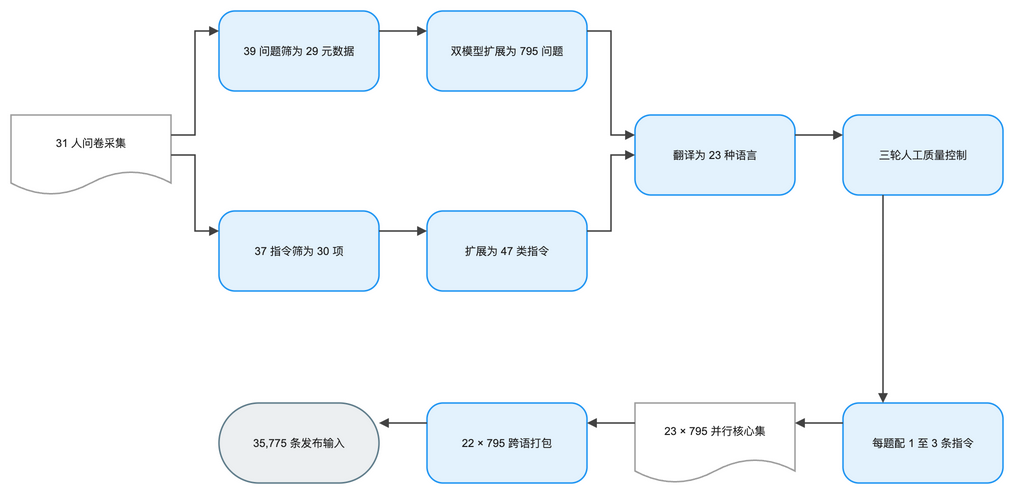

The diagram above was exported from draw.io. Its source (the exported page's mxGraphModel, read from the mxfile embedded in the PNG):
<mxGraphModel dx="1120" dy="720" grid="1" gridSize="8" guides="1" tooltips="1" connect="1" arrows="1" fold="1" page="1" pageScale="1" pageWidth="1072" pageHeight="592" math="1" background="#FFFFFF">
  <root>
    <mxCell id="0" />
    <mxCell id="1" parent="0" />
    <mxCell id="2" value="31 人问卷采集" style="shape=document;boundedLbl=1;html=1;whiteSpace=wrap;fillColor=#FFFFFF;strokeColor=#9E9E9E;strokeWidth=1.5;fontColor=#212121;fontSize=11;fontFamily=Arial, Helvetica, sans-serif;verticalAlign=middle;align=center" vertex="1" parent="1">
      <mxGeometry x="0" y="144" width="160" height="80" as="geometry" />
    </mxCell>
    <mxCell id="3" value="39 问题筛为 29 元数据" style="rounded=1;arcSize=20;html=1;whiteSpace=wrap;fillColor=#E3F2FD;strokeColor=#2196F3;strokeWidth=1.5;fontColor=#212121;fontSize=11;fontFamily=Arial, Helvetica, sans-serif;verticalAlign=middle;align=center" vertex="1" parent="1">
      <mxGeometry x="208" y="40" width="160" height="80" as="geometry" />
    </mxCell>
    <mxCell id="4" value="双模型扩展为 795 问题" style="rounded=1;arcSize=20;html=1;whiteSpace=wrap;fillColor=#E3F2FD;strokeColor=#2196F3;strokeWidth=1.5;fontColor=#212121;fontSize=11;fontFamily=Arial, Helvetica, sans-serif;verticalAlign=middle;align=center" vertex="1" parent="1">
      <mxGeometry x="416" y="40" width="160" height="80" as="geometry" />
    </mxCell>
    <mxCell id="5" value="37 指令筛为 30 项" style="rounded=1;arcSize=20;html=1;whiteSpace=wrap;fillColor=#E3F2FD;strokeColor=#2196F3;strokeWidth=1.5;fontColor=#212121;fontSize=11;fontFamily=Arial, Helvetica, sans-serif;verticalAlign=middle;align=center" vertex="1" parent="1">
      <mxGeometry x="208" y="240" width="160" height="80" as="geometry" />
    </mxCell>
    <mxCell id="6" value="扩展为 47 类指令" style="rounded=1;arcSize=20;html=1;whiteSpace=wrap;fillColor=#E3F2FD;strokeColor=#2196F3;strokeWidth=1.5;fontColor=#212121;fontSize=11;fontFamily=Arial, Helvetica, sans-serif;verticalAlign=middle;align=center" vertex="1" parent="1">
      <mxGeometry x="416" y="240" width="160" height="80" as="geometry" />
    </mxCell>
    <mxCell id="7" value="翻译为 23 种语言" style="rounded=1;arcSize=20;html=1;whiteSpace=wrap;fillColor=#E3F2FD;strokeColor=#2196F3;strokeWidth=1.5;fontColor=#212121;fontSize=11;fontFamily=Arial, Helvetica, sans-serif;verticalAlign=middle;align=center" vertex="1" parent="1">
      <mxGeometry x="624" y="144" width="160" height="80" as="geometry" />
    </mxCell>
    <mxCell id="8" value="三轮人工质量控制" style="rounded=1;arcSize=20;html=1;whiteSpace=wrap;fillColor=#E3F2FD;strokeColor=#2196F3;strokeWidth=1.5;fontColor=#212121;fontSize=11;fontFamily=Arial, Helvetica, sans-serif;verticalAlign=middle;align=center" vertex="1" parent="1">
      <mxGeometry x="832" y="144" width="160" height="80" as="geometry" />
    </mxCell>
    <mxCell id="9" value="每题配 1 至 3 条指令" style="rounded=1;arcSize=20;html=1;whiteSpace=wrap;fillColor=#E3F2FD;strokeColor=#2196F3;strokeWidth=1.5;fontColor=#212121;fontSize=11;fontFamily=Arial, Helvetica, sans-serif;verticalAlign=middle;align=center" vertex="1" parent="1">
      <mxGeometry x="832" y="432" width="160" height="80" as="geometry" />
    </mxCell>
    <mxCell id="10" value="23 × 795 并行核心集" style="shape=document;boundedLbl=1;html=1;whiteSpace=wrap;fillColor=#FFFFFF;strokeColor=#9E9E9E;strokeWidth=1.5;fontColor=#212121;fontSize=11;fontFamily=Arial, Helvetica, sans-serif;verticalAlign=middle;align=center" vertex="1" parent="1">
      <mxGeometry x="624" y="432" width="160" height="80" as="geometry" />
    </mxCell>
    <mxCell id="11" value="22 × 795 跨语打包" style="rounded=1;arcSize=20;html=1;whiteSpace=wrap;fillColor=#E3F2FD;strokeColor=#2196F3;strokeWidth=1.5;fontColor=#212121;fontSize=11;fontFamily=Arial, Helvetica, sans-serif;verticalAlign=middle;align=center" vertex="1" parent="1">
      <mxGeometry x="416" y="432" width="160" height="80" as="geometry" />
    </mxCell>
    <mxCell id="12" value="35,775 条发布输入" style="rounded=1;arcSize=50;html=1;whiteSpace=wrap;fillColor=#ECEFF1;strokeColor=#607D8B;strokeWidth=1.5;fontColor=#212121;fontSize=11;fontFamily=Arial, Helvetica, sans-serif;verticalAlign=middle;align=center" vertex="1" parent="1">
      <mxGeometry x="208" y="432" width="160" height="80" as="geometry" />
    </mxCell>
    <mxCell id="13" value="" style="edgeStyle=orthogonalEdgeStyle;rounded=0;orthogonalLoop=1;jettySize=auto;html=1;strokeColor=#424242;strokeWidth=1.5;endArrow=block;endFill=1;exitX=1;exitY=0.25;exitDx=0;exitDy=0;entryX=0;entryY=0.25;entryDx=0;entryDy=0;jumpStyle=arc;jumpSize=8" edge="1" parent="1" source="2" target="3">
      <mxGeometry relative="1" as="geometry" />
    </mxCell>
    <mxCell id="14" value="" style="edgeStyle=orthogonalEdgeStyle;rounded=0;orthogonalLoop=1;jettySize=auto;html=1;strokeColor=#424242;strokeWidth=1.5;endArrow=block;endFill=1;exitX=1;exitY=0.5;exitDx=0;exitDy=0;entryX=0;entryY=0.25;entryDx=0;entryDy=0;jumpStyle=arc;jumpSize=8" edge="1" parent="1" source="2" target="5">
      <mxGeometry relative="1" as="geometry" />
    </mxCell>
    <mxCell id="15" value="" style="edgeStyle=orthogonalEdgeStyle;rounded=0;orthogonalLoop=1;jettySize=auto;html=1;strokeColor=#424242;strokeWidth=1.5;endArrow=block;endFill=1;exitX=1;exitY=0.25;exitDx=0;exitDy=0;entryX=0;entryY=0.25;entryDx=0;entryDy=0;jumpStyle=arc;jumpSize=8" edge="1" parent="1" source="3" target="4">
      <mxGeometry relative="1" as="geometry" />
    </mxCell>
    <mxCell id="16" value="" style="edgeStyle=orthogonalEdgeStyle;rounded=0;orthogonalLoop=1;jettySize=auto;html=1;strokeColor=#424242;strokeWidth=1.5;endArrow=block;endFill=1;exitX=1;exitY=0.25;exitDx=0;exitDy=0;entryX=0;entryY=0.25;entryDx=0;entryDy=0;jumpStyle=arc;jumpSize=8" edge="1" parent="1" source="5" target="6">
      <mxGeometry relative="1" as="geometry" />
    </mxCell>
    <mxCell id="17" value="" style="edgeStyle=orthogonalEdgeStyle;rounded=0;orthogonalLoop=1;jettySize=auto;html=1;strokeColor=#424242;strokeWidth=1.5;endArrow=block;endFill=1;exitX=1;exitY=0.25;exitDx=0;exitDy=0;entryX=0;entryY=0.25;entryDx=0;entryDy=0;jumpStyle=arc;jumpSize=8" edge="1" parent="1" source="4" target="7">
      <mxGeometry relative="1" as="geometry" />
    </mxCell>
    <mxCell id="18" value="" style="edgeStyle=orthogonalEdgeStyle;rounded=0;orthogonalLoop=1;jettySize=auto;html=1;strokeColor=#424242;strokeWidth=1.5;endArrow=block;endFill=1;exitX=1;exitY=0.25;exitDx=0;exitDy=0;entryX=0;entryY=0.5;entryDx=0;entryDy=0;jumpStyle=arc;jumpSize=8" edge="1" parent="1" source="6" target="7">
      <mxGeometry relative="1" as="geometry" />
    </mxCell>
    <mxCell id="19" value="" style="edgeStyle=orthogonalEdgeStyle;rounded=0;orthogonalLoop=1;jettySize=auto;html=1;strokeColor=#424242;strokeWidth=1.5;endArrow=block;endFill=1;exitX=1;exitY=0.25;exitDx=0;exitDy=0;entryX=0;entryY=0.25;entryDx=0;entryDy=0;jumpStyle=arc;jumpSize=8" edge="1" parent="1" source="7" target="8">
      <mxGeometry relative="1" as="geometry" />
    </mxCell>
    <mxCell id="20" value="" style="edgeStyle=orthogonalEdgeStyle;rounded=0;orthogonalLoop=1;jettySize=auto;html=1;strokeColor=#424242;strokeWidth=1.5;endArrow=block;endFill=1;exitX=0.25;exitY=1;exitDx=0;exitDy=0;entryX=0.25;entryY=0;entryDx=0;entryDy=0;jumpStyle=arc;jumpSize=8" edge="1" parent="1" source="8" target="9">
      <mxGeometry relative="1" as="geometry" />
    </mxCell>
    <mxCell id="21" value="" style="edgeStyle=orthogonalEdgeStyle;rounded=0;orthogonalLoop=1;jettySize=auto;html=1;strokeColor=#424242;strokeWidth=1.5;endArrow=block;endFill=1;exitX=0;exitY=0.25;exitDx=0;exitDy=0;entryX=1;entryY=0.25;entryDx=0;entryDy=0;jumpStyle=arc;jumpSize=8" edge="1" parent="1" source="9" target="10">
      <mxGeometry relative="1" as="geometry" />
    </mxCell>
    <mxCell id="22" value="" style="edgeStyle=orthogonalEdgeStyle;rounded=0;orthogonalLoop=1;jettySize=auto;html=1;strokeColor=#424242;strokeWidth=1.5;endArrow=block;endFill=1;exitX=0;exitY=0.25;exitDx=0;exitDy=0;entryX=1;entryY=0.25;entryDx=0;entryDy=0;jumpStyle=arc;jumpSize=8" edge="1" parent="1" source="10" target="11">
      <mxGeometry relative="1" as="geometry" />
    </mxCell>
    <mxCell id="23" value="" style="edgeStyle=orthogonalEdgeStyle;rounded=0;orthogonalLoop=1;jettySize=auto;html=1;strokeColor=#424242;strokeWidth=1.5;endArrow=block;endFill=1;exitX=0;exitY=0.25;exitDx=0;exitDy=0;entryX=1;entryY=0.25;entryDx=0;entryDy=0;jumpStyle=arc;jumpSize=8" edge="1" parent="1" source="11" target="12">
      <mxGeometry relative="1" as="geometry" />
    </mxCell>
  </root>
</mxGraphModel>